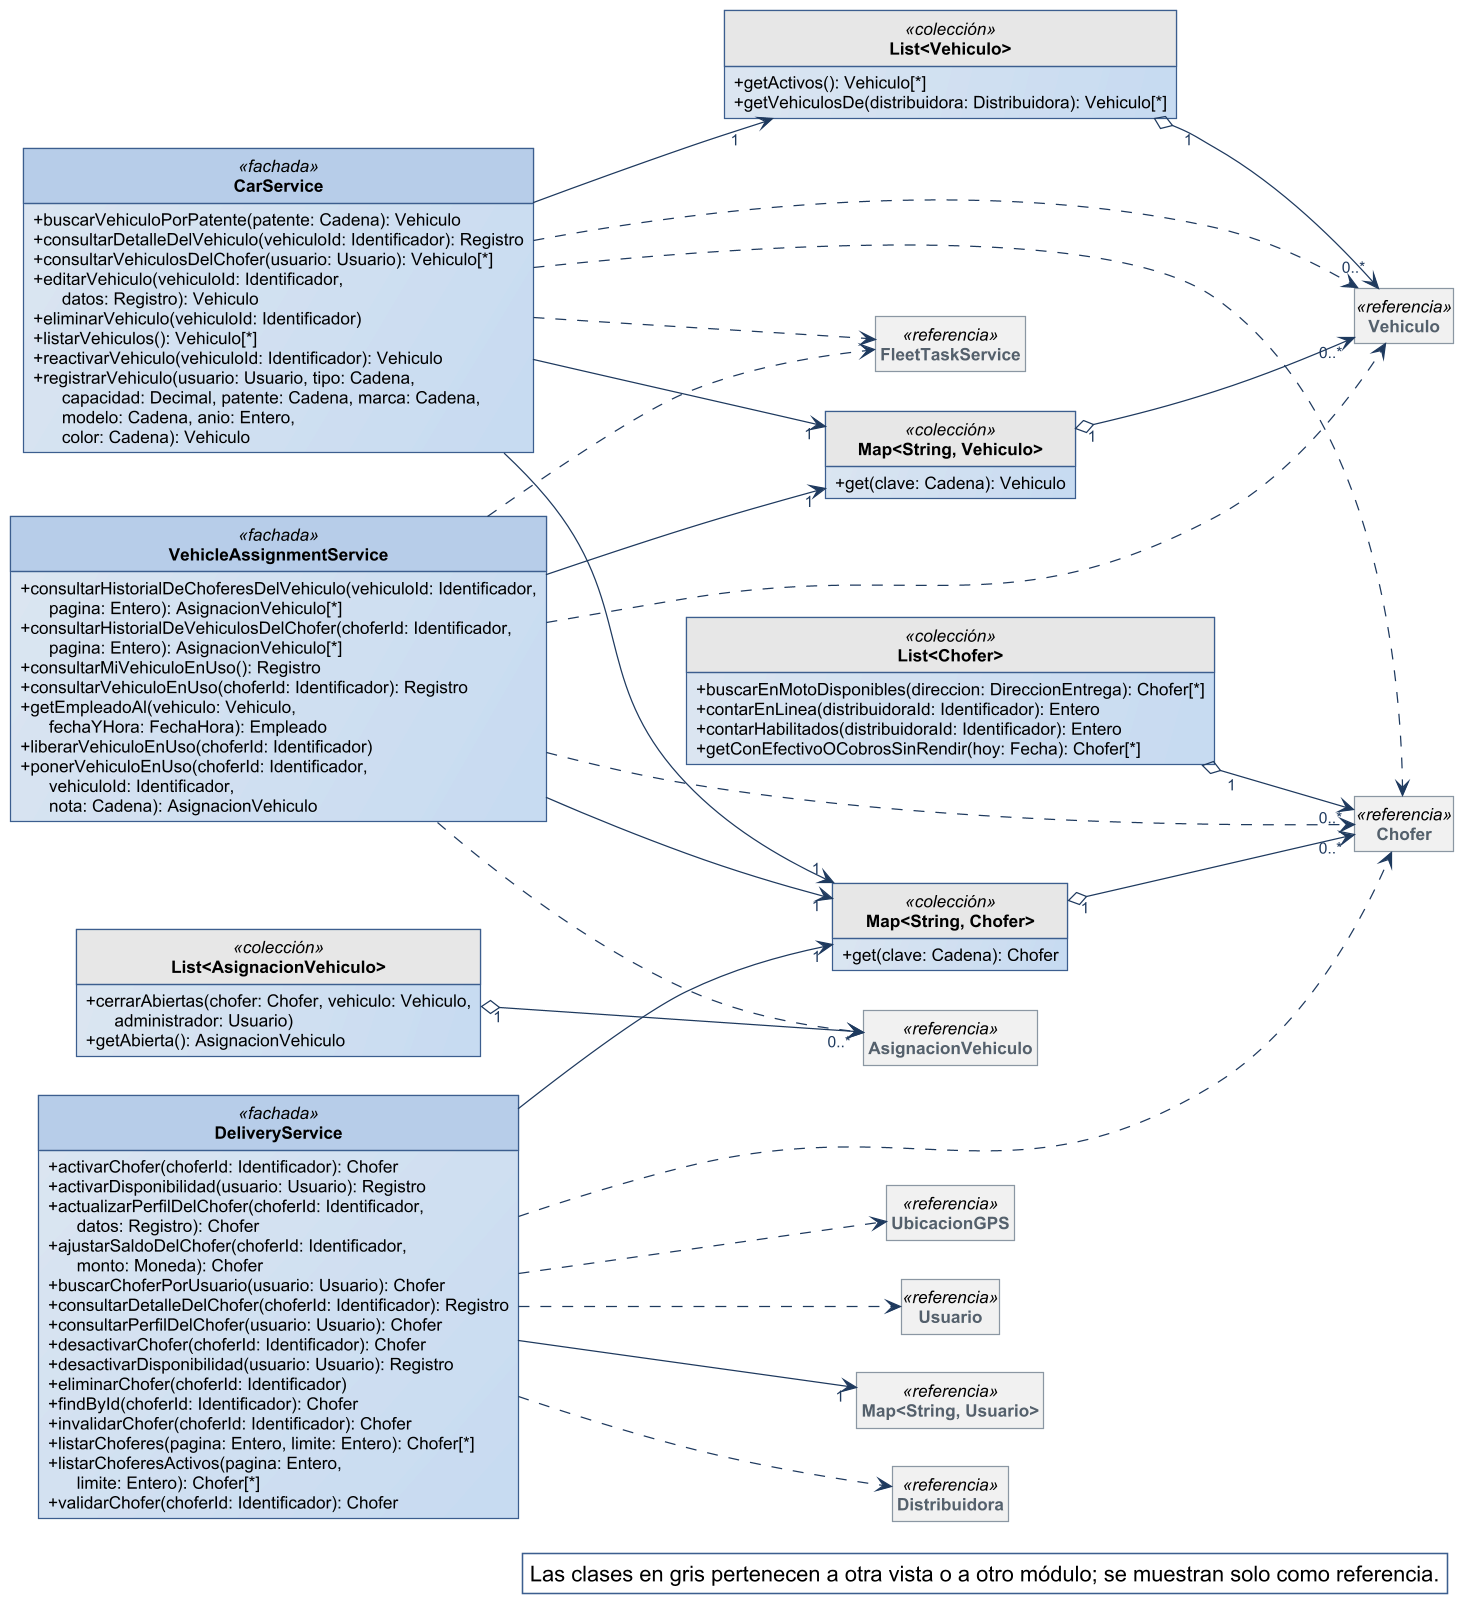

The diagram above was rendered by PlantUML. Its source (embedded in the PNG):
@startuml
!include ../estilo-vp.iuml
skinparam nodesep 40
skinparam ranksep 55
skinparam genericDisplay old
skinparam class<<referencia>> {
  BackgroundColor #F1F1F1
  BorderColor #8A97A3
  FontColor #55616C
}
skinparam class<<fachada>> {
  HeaderBackgroundColor #B7CDE8
}
skinparam class<<controlador>> {
  HeaderBackgroundColor #B7CDE8
}
skinparam class<<fabricación pura>> {
  HeaderBackgroundColor #E4ECF6
}
skinparam class<<colección>> {
  HeaderBackgroundColor #E6E6E6
}
skinparam class<<adaptador>> {
  HeaderBackgroundColor #D5E3F3
}
skinparam packageStyle rectangle
hide circle
hide empty members

left to right direction
skinparam nodesep 25
skinparam ranksep 90
class DeliveryService <<fachada>> {
  + activarChofer(choferId: Identificador): Chofer
  + activarDisponibilidad(usuario: Usuario): Registro
  + actualizarPerfilDelChofer(choferId: Identificador,\n      datos: Registro): Chofer
  + ajustarSaldoDelChofer(choferId: Identificador,\n      monto: Moneda): Chofer
  + buscarChoferPorUsuario(usuario: Usuario): Chofer
  + consultarDetalleDelChofer(choferId: Identificador): Registro
  + consultarPerfilDelChofer(usuario: Usuario): Chofer
  + desactivarChofer(choferId: Identificador): Chofer
  + desactivarDisponibilidad(usuario: Usuario): Registro
  + eliminarChofer(choferId: Identificador)
  + findById(choferId: Identificador): Chofer
  + invalidarChofer(choferId: Identificador): Chofer
  + listarChoferes(pagina: Entero, limite: Entero): Chofer[*]
  + listarChoferesActivos(pagina: Entero,\n      limite: Entero): Chofer[*]
  + validarChofer(choferId: Identificador): Chofer
}
class "Map<String, Chofer>" as Map_String_Chofer <<colección>> {
  + get(clave: Cadena): Chofer
}
class "List<Chofer>" as List_Chofer <<colección>> {
  + buscarEnMotoDisponibles(direccion: DireccionEntrega): Chofer[*]
  + contarEnLinea(distribuidoraId: Identificador): Entero
  + contarHabilitados(distribuidoraId: Identificador): Entero
  + getConEfectivoOCobrosSinRendir(hoy: Fecha): Chofer[*]
}
class CarService <<fachada>> {
  + buscarVehiculoPorPatente(patente: Cadena): Vehiculo
  + consultarDetalleDelVehiculo(vehiculoId: Identificador): Registro
  + consultarVehiculosDelChofer(usuario: Usuario): Vehiculo[*]
  + editarVehiculo(vehiculoId: Identificador,\n      datos: Registro): Vehiculo
  + eliminarVehiculo(vehiculoId: Identificador)
  + listarVehiculos(): Vehiculo[*]
  + reactivarVehiculo(vehiculoId: Identificador): Vehiculo
  + registrarVehiculo(usuario: Usuario, tipo: Cadena,\n      capacidad: Decimal, patente: Cadena, marca: Cadena,\n      modelo: Cadena, anio: Entero,\n      color: Cadena): Vehiculo
}
class "List<Vehiculo>" as List_Vehiculo <<colección>> {
  + getActivos(): Vehiculo[*]
  + getVehiculosDe(distribuidora: Distribuidora): Vehiculo[*]
}
class "Map<String, Vehiculo>" as Map_String_Vehiculo <<colección>> {
  + get(clave: Cadena): Vehiculo
}
class VehicleAssignmentService <<fachada>> {
  + consultarHistorialDeChoferesDelVehiculo(vehiculoId: Identificador,\n      pagina: Entero): AsignacionVehiculo[*]
  + consultarHistorialDeVehiculosDelChofer(choferId: Identificador,\n      pagina: Entero): AsignacionVehiculo[*]
  + consultarMiVehiculoEnUso(): Registro
  + consultarVehiculoEnUso(choferId: Identificador): Registro
  + getEmpleadoAl(vehiculo: Vehiculo,\n      fechaYHora: FechaHora): Empleado
  + liberarVehiculoEnUso(choferId: Identificador)
  + ponerVehiculoEnUso(choferId: Identificador,\n      vehiculoId: Identificador,\n      nota: Cadena): AsignacionVehiculo
}
class "List<AsignacionVehiculo>" as List_AsignacionVehiculo <<colección>> {
  + cerrarAbiertas(chofer: Chofer, vehiculo: Vehiculo,\n      administrador: Usuario)
  + getAbierta(): AsignacionVehiculo
}
class Chofer <<referencia>>
class Vehiculo <<referencia>>
class AsignacionVehiculo <<referencia>>
class "Map<String, Usuario>" as Map_String_Usuario <<referencia>>
class FleetTaskService <<referencia>>
class Distribuidora <<referencia>>
class UbicacionGPS <<referencia>>
class Usuario <<referencia>>

Map_String_Chofer "1" o--> "0..*" Chofer
List_Chofer "1" o--> "0..*" Chofer
List_Vehiculo "1" o--> "0..*" Vehiculo
Map_String_Vehiculo "1" o--> "0..*" Vehiculo
List_AsignacionVehiculo "1" o--> "0..*" AsignacionVehiculo
CarService --> "1" List_Vehiculo
CarService --> "1" Map_String_Chofer
CarService --> "1" Map_String_Vehiculo
DeliveryService --> "1" Map_String_Chofer
DeliveryService --> "1" Map_String_Usuario
VehicleAssignmentService --> "1" Map_String_Chofer
VehicleAssignmentService --> "1" Map_String_Vehiculo
CarService ..> Chofer
CarService ..> FleetTaskService
CarService ..> Vehiculo
DeliveryService ..> Chofer
DeliveryService ..> Distribuidora
DeliveryService ..> UbicacionGPS
DeliveryService ..> Usuario
VehicleAssignmentService ..> AsignacionVehiculo
VehicleAssignmentService ..> Chofer
VehicleAssignmentService ..> FleetTaskService
VehicleAssignmentService ..> Vehiculo

legend bottom right
  Las clases en gris pertenecen a otra vista o a otro módulo; se muestran solo como referencia.
endlegend
@enduml